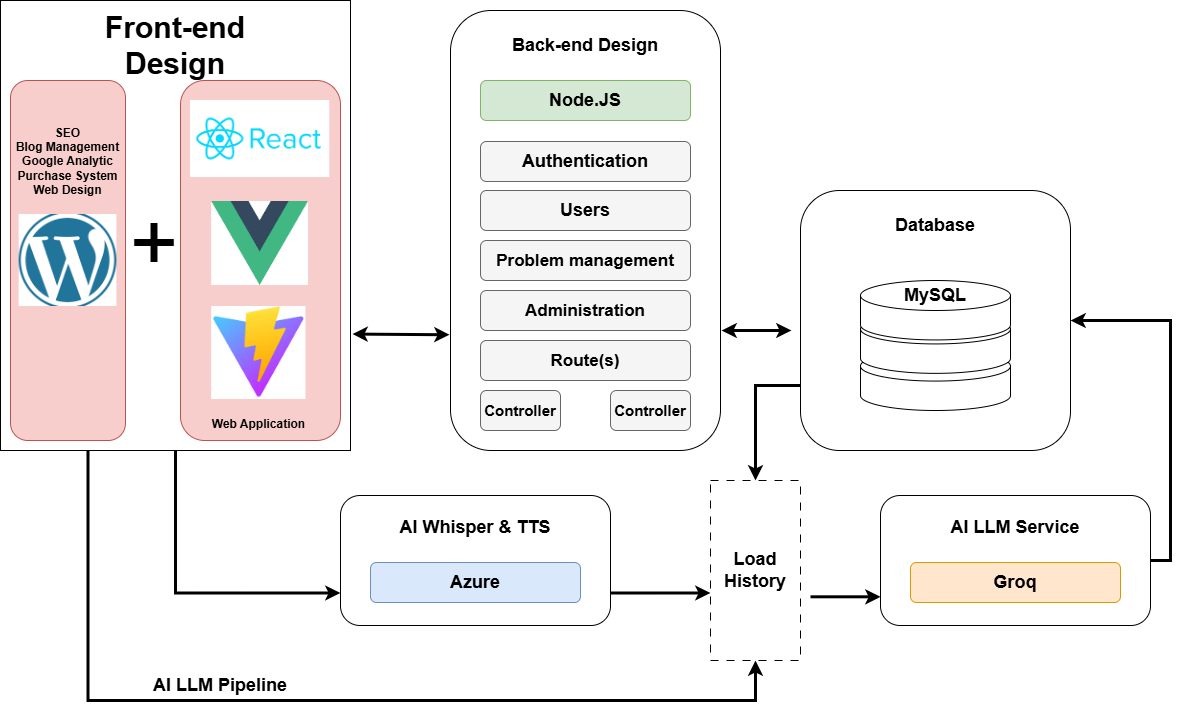

The diagram above was exported from draw.io. Its source (the exported page's mxGraphModel, read from the mxfile embedded in the PNG):
<mxGraphModel dx="1878" dy="2207" grid="1" gridSize="10" guides="1" tooltips="1" connect="1" arrows="1" fold="1" page="1" pageScale="1" pageWidth="850" pageHeight="1100" math="0" shadow="0">
  <root>
    <mxCell id="0" />
    <mxCell id="1" parent="0" />
    <mxCell id="A5G-hwYbSSfVwWgtMubN-70" style="edgeStyle=orthogonalEdgeStyle;rounded=0;orthogonalLoop=1;jettySize=auto;html=1;exitX=0.5;exitY=1;exitDx=0;exitDy=0;entryX=0;entryY=0.75;entryDx=0;entryDy=0;strokeWidth=3;" edge="1" parent="1" source="A5G-hwYbSSfVwWgtMubN-58" target="A5G-hwYbSSfVwWgtMubN-41">
      <mxGeometry relative="1" as="geometry" />
    </mxCell>
    <mxCell id="A5G-hwYbSSfVwWgtMubN-79" style="edgeStyle=orthogonalEdgeStyle;rounded=0;orthogonalLoop=1;jettySize=auto;html=1;exitX=0.25;exitY=1;exitDx=0;exitDy=0;entryX=0.5;entryY=1;entryDx=0;entryDy=0;strokeWidth=3;" edge="1" parent="1" source="A5G-hwYbSSfVwWgtMubN-58" target="A5G-hwYbSSfVwWgtMubN-59">
      <mxGeometry relative="1" as="geometry">
        <Array as="points">
          <mxPoint x="138" y="690" />
          <mxPoint x="805" y="690" />
        </Array>
      </mxGeometry>
    </mxCell>
    <mxCell id="A5G-hwYbSSfVwWgtMubN-58" value="" style="rounded=0;whiteSpace=wrap;html=1;" vertex="1" parent="1">
      <mxGeometry x="50" y="-10" width="350" height="450" as="geometry" />
    </mxCell>
    <mxCell id="A5G-hwYbSSfVwWgtMubN-16" value="" style="rounded=1;whiteSpace=wrap;html=1;movable=0;resizable=0;rotatable=0;deletable=0;editable=0;locked=1;connectable=0;" vertex="1" parent="1">
      <mxGeometry x="500" width="270" height="440" as="geometry" />
    </mxCell>
    <mxCell id="A5G-hwYbSSfVwWgtMubN-19" value="Back-end Design" style="text;html=1;align=center;verticalAlign=middle;whiteSpace=wrap;rounded=0;fontStyle=1;fontSize=18;" vertex="1" parent="1">
      <mxGeometry x="540" y="20" width="190" height="30" as="geometry" />
    </mxCell>
    <mxCell id="A5G-hwYbSSfVwWgtMubN-21" value="" style="rounded=1;whiteSpace=wrap;html=1;fillColor=#d5e8d4;strokeColor=#82b366;" vertex="1" parent="1">
      <mxGeometry x="530" y="70" width="210" height="40" as="geometry" />
    </mxCell>
    <mxCell id="A5G-hwYbSSfVwWgtMubN-22" value="Node.JS" style="text;html=1;align=center;verticalAlign=middle;whiteSpace=wrap;rounded=0;fontStyle=1;fontSize=18;" vertex="1" parent="1">
      <mxGeometry x="540" y="75" width="190" height="30" as="geometry" />
    </mxCell>
    <mxCell id="A5G-hwYbSSfVwWgtMubN-69" style="edgeStyle=orthogonalEdgeStyle;rounded=0;orthogonalLoop=1;jettySize=auto;html=1;exitX=0;exitY=0.75;exitDx=0;exitDy=0;strokeWidth=3;" edge="1" parent="1" source="A5G-hwYbSSfVwWgtMubN-23" target="A5G-hwYbSSfVwWgtMubN-59">
      <mxGeometry relative="1" as="geometry" />
    </mxCell>
    <mxCell id="A5G-hwYbSSfVwWgtMubN-23" value="" style="rounded=1;whiteSpace=wrap;html=1;" vertex="1" parent="1">
      <mxGeometry x="850" y="180" width="270" height="260" as="geometry" />
    </mxCell>
    <mxCell id="A5G-hwYbSSfVwWgtMubN-24" value="Database" style="text;html=1;align=center;verticalAlign=middle;whiteSpace=wrap;rounded=0;fontStyle=1;fontSize=18;" vertex="1" parent="1">
      <mxGeometry x="890" y="200" width="190" height="30" as="geometry" />
    </mxCell>
    <mxCell id="A5G-hwYbSSfVwWgtMubN-31" value="" style="group" vertex="1" connectable="0" parent="1">
      <mxGeometry x="910" y="270" width="170" height="130" as="geometry" />
    </mxCell>
    <mxCell id="A5G-hwYbSSfVwWgtMubN-28" value="" style="shape=cylinder3;whiteSpace=wrap;html=1;boundedLbl=1;backgroundOutline=1;size=15;" vertex="1" parent="A5G-hwYbSSfVwWgtMubN-31">
      <mxGeometry y="70.57142857142857" width="150" height="59.42857142857143" as="geometry" />
    </mxCell>
    <mxCell id="A5G-hwYbSSfVwWgtMubN-29" value="" style="shape=cylinder3;whiteSpace=wrap;html=1;boundedLbl=1;backgroundOutline=1;size=15;" vertex="1" parent="A5G-hwYbSSfVwWgtMubN-31">
      <mxGeometry y="33.42857142857143" width="150" height="59.42857142857143" as="geometry" />
    </mxCell>
    <mxCell id="A5G-hwYbSSfVwWgtMubN-30" value="" style="shape=cylinder3;whiteSpace=wrap;html=1;boundedLbl=1;backgroundOutline=1;size=15;" vertex="1" parent="A5G-hwYbSSfVwWgtMubN-31">
      <mxGeometry width="150" height="59.42857142857143" as="geometry" />
    </mxCell>
    <mxCell id="A5G-hwYbSSfVwWgtMubN-26" value="MySQL" style="text;html=1;align=center;verticalAlign=middle;whiteSpace=wrap;rounded=0;fontStyle=1;fontSize=18;" vertex="1" parent="A5G-hwYbSSfVwWgtMubN-31">
      <mxGeometry x="-20" width="190" height="30" as="geometry" />
    </mxCell>
    <mxCell id="A5G-hwYbSSfVwWgtMubN-76" style="edgeStyle=orthogonalEdgeStyle;rounded=0;orthogonalLoop=1;jettySize=auto;html=1;exitX=1;exitY=0.5;exitDx=0;exitDy=0;entryX=1;entryY=0.5;entryDx=0;entryDy=0;strokeWidth=3;" edge="1" parent="1" source="A5G-hwYbSSfVwWgtMubN-32" target="A5G-hwYbSSfVwWgtMubN-23">
      <mxGeometry relative="1" as="geometry" />
    </mxCell>
    <mxCell id="A5G-hwYbSSfVwWgtMubN-32" value="" style="rounded=1;whiteSpace=wrap;html=1;" vertex="1" parent="1">
      <mxGeometry x="930" y="485" width="270" height="130" as="geometry" />
    </mxCell>
    <mxCell id="A5G-hwYbSSfVwWgtMubN-33" value="AI LLM Service" style="text;html=1;align=center;verticalAlign=middle;whiteSpace=wrap;rounded=0;fontStyle=1;fontSize=18;" vertex="1" parent="1">
      <mxGeometry x="970" y="502" width="190" height="30" as="geometry" />
    </mxCell>
    <mxCell id="A5G-hwYbSSfVwWgtMubN-34" value="" style="rounded=1;whiteSpace=wrap;html=1;fillColor=#ffe6cc;strokeColor=#d79b00;" vertex="1" parent="1">
      <mxGeometry x="960" y="552" width="210" height="40" as="geometry" />
    </mxCell>
    <mxCell id="A5G-hwYbSSfVwWgtMubN-35" value="Groq" style="text;html=1;align=center;verticalAlign=middle;whiteSpace=wrap;rounded=0;fontStyle=1;fontSize=18;" vertex="1" parent="1">
      <mxGeometry x="970" y="557" width="190" height="30" as="geometry" />
    </mxCell>
    <mxCell id="A5G-hwYbSSfVwWgtMubN-41" value="" style="rounded=1;whiteSpace=wrap;html=1;" vertex="1" parent="1">
      <mxGeometry x="390" y="485" width="270" height="130" as="geometry" />
    </mxCell>
    <mxCell id="A5G-hwYbSSfVwWgtMubN-42" value="AI Whisper &amp;amp; TTS" style="text;html=1;align=center;verticalAlign=middle;whiteSpace=wrap;rounded=0;fontStyle=1;fontSize=18;" vertex="1" parent="1">
      <mxGeometry x="430" y="502" width="190" height="30" as="geometry" />
    </mxCell>
    <mxCell id="A5G-hwYbSSfVwWgtMubN-43" value="" style="rounded=1;whiteSpace=wrap;html=1;fillColor=#dae8fc;strokeColor=#6c8ebf;" vertex="1" parent="1">
      <mxGeometry x="420" y="552" width="210" height="40" as="geometry" />
    </mxCell>
    <mxCell id="A5G-hwYbSSfVwWgtMubN-44" value="Azure" style="text;html=1;align=center;verticalAlign=middle;whiteSpace=wrap;rounded=0;fontStyle=1;fontSize=18;" vertex="1" parent="1">
      <mxGeometry x="430" y="557" width="190" height="30" as="geometry" />
    </mxCell>
    <mxCell id="A5G-hwYbSSfVwWgtMubN-10" value="" style="rounded=1;whiteSpace=wrap;html=1;fillColor=#f8cecc;strokeColor=#b85450;" vertex="1" parent="1">
      <mxGeometry x="60" y="70" width="115" height="360" as="geometry" />
    </mxCell>
    <mxCell id="A5G-hwYbSSfVwWgtMubN-2" value="" style="shape=image;verticalLabelPosition=bottom;labelBackgroundColor=default;verticalAlign=top;aspect=fixed;imageAspect=0;image=data:image/png,(base64 omitted: 8104 chars);" vertex="1" parent="1">
      <mxGeometry x="68.63" y="204" width="97.75" height="92" as="geometry" />
    </mxCell>
    <mxCell id="A5G-hwYbSSfVwWgtMubN-9" value="" style="rounded=1;whiteSpace=wrap;html=1;fillColor=#f8cecc;strokeColor=#b85450;" vertex="1" parent="1">
      <mxGeometry x="230" y="70" width="160" height="360" as="geometry" />
    </mxCell>
    <mxCell id="A5G-hwYbSSfVwWgtMubN-4" value="" style="shape=image;verticalLabelPosition=bottom;labelBackgroundColor=default;verticalAlign=top;aspect=fixed;imageAspect=0;image=data:image/jpeg,(base64 omitted: 8388 chars);" vertex="1" parent="1">
      <mxGeometry x="261.19" y="296" width="94.25" height="93" as="geometry" />
    </mxCell>
    <mxCell id="A5G-hwYbSSfVwWgtMubN-5" value="" style="shape=image;verticalLabelPosition=bottom;labelBackgroundColor=default;verticalAlign=top;aspect=fixed;imageAspect=0;image=data:image/png,(base64 omitted: 7516 chars);" vertex="1" parent="1">
      <mxGeometry x="240" y="90" width="139.25" height="77" as="geometry" />
    </mxCell>
    <mxCell id="A5G-hwYbSSfVwWgtMubN-6" value="" style="shape=image;verticalLabelPosition=bottom;labelBackgroundColor=default;verticalAlign=top;aspect=fixed;imageAspect=0;image=data:image/png,(base64 omitted: 3064 chars);" vertex="1" parent="1">
      <mxGeometry x="261.19" y="191" width="96.86" height="84" as="geometry" />
    </mxCell>
    <mxCell id="A5G-hwYbSSfVwWgtMubN-3" value="&lt;span&gt;+&lt;/span&gt;" style="text;html=1;align=center;verticalAlign=middle;whiteSpace=wrap;rounded=0;fontSize=84;fontStyle=0" vertex="1" parent="1">
      <mxGeometry x="184" y="208" width="40" height="50" as="geometry" />
    </mxCell>
    <mxCell id="A5G-hwYbSSfVwWgtMubN-12" value="&lt;b&gt;&lt;font&gt;SEO&lt;br&gt;Blog Management&lt;br&gt;Google Analytic&lt;br&gt;Purchase System&lt;/font&gt;&lt;/b&gt;&lt;div&gt;&lt;b&gt;&lt;font&gt;Web Design&lt;/font&gt;&lt;/b&gt;&lt;/div&gt;" style="text;html=1;align=center;verticalAlign=middle;whiteSpace=wrap;rounded=0;fontSize=12;" vertex="1" parent="1">
      <mxGeometry x="58.88" y="111" width="117.25" height="80" as="geometry" />
    </mxCell>
    <mxCell id="A5G-hwYbSSfVwWgtMubN-13" value="&lt;b&gt;Web Application&lt;/b&gt;" style="text;html=1;align=center;verticalAlign=middle;whiteSpace=wrap;rounded=0;fontSize=12;" vertex="1" parent="1">
      <mxGeometry x="249.69" y="397" width="117.25" height="33" as="geometry" />
    </mxCell>
    <mxCell id="A5G-hwYbSSfVwWgtMubN-14" value="Front-end Design" style="text;html=1;align=center;verticalAlign=middle;whiteSpace=wrap;rounded=0;fontStyle=1;fontSize=30;" vertex="1" parent="1">
      <mxGeometry x="130" width="190" height="70" as="geometry" />
    </mxCell>
    <mxCell id="A5G-hwYbSSfVwWgtMubN-59" value="" style="rounded=0;whiteSpace=wrap;html=1;dashed=1;dashPattern=8 8;" vertex="1" parent="1">
      <mxGeometry x="760" y="470" width="90" height="180" as="geometry" />
    </mxCell>
    <mxCell id="A5G-hwYbSSfVwWgtMubN-67" value="" style="endArrow=classic;startArrow=classic;html=1;rounded=0;exitX=1;exitY=0.75;exitDx=0;exitDy=0;entryX=-0.011;entryY=0.57;entryDx=0;entryDy=0;entryPerimeter=0;strokeWidth=3;" edge="1" parent="1">
      <mxGeometry width="50" height="50" relative="1" as="geometry">
        <mxPoint x="402.0000000000002" y="323.57" as="sourcePoint" />
        <mxPoint x="499.0300000000002" y="324.27000000000027" as="targetPoint" />
      </mxGeometry>
    </mxCell>
    <mxCell id="A5G-hwYbSSfVwWgtMubN-68" value="" style="endArrow=classic;startArrow=classic;html=1;rounded=0;exitX=1;exitY=0.75;exitDx=0;exitDy=0;strokeWidth=3;" edge="1" parent="1">
      <mxGeometry width="50" height="50" relative="1" as="geometry">
        <mxPoint x="771" y="320" as="sourcePoint" />
        <mxPoint x="841" y="320" as="targetPoint" />
      </mxGeometry>
    </mxCell>
    <mxCell id="A5G-hwYbSSfVwWgtMubN-71" style="edgeStyle=orthogonalEdgeStyle;rounded=0;orthogonalLoop=1;jettySize=auto;html=1;exitX=1;exitY=0.75;exitDx=0;exitDy=0;entryX=0;entryY=0.625;entryDx=0;entryDy=0;entryPerimeter=0;strokeWidth=3;" edge="1" parent="1" source="A5G-hwYbSSfVwWgtMubN-41" target="A5G-hwYbSSfVwWgtMubN-59">
      <mxGeometry relative="1" as="geometry" />
    </mxCell>
    <mxCell id="A5G-hwYbSSfVwWgtMubN-74" value="Load&lt;br&gt;History" style="text;html=1;align=center;verticalAlign=middle;whiteSpace=wrap;rounded=0;fontStyle=1;fontSize=18;" vertex="1" parent="1">
      <mxGeometry x="760" y="530" width="90" height="60" as="geometry" />
    </mxCell>
    <mxCell id="A5G-hwYbSSfVwWgtMubN-75" style="edgeStyle=orthogonalEdgeStyle;rounded=0;orthogonalLoop=1;jettySize=auto;html=1;entryX=0;entryY=0.625;entryDx=0;entryDy=0;entryPerimeter=0;strokeWidth=3;" edge="1" parent="1">
      <mxGeometry relative="1" as="geometry">
        <mxPoint x="860" y="586.31" as="sourcePoint" />
        <mxPoint x="930" y="586.31" as="targetPoint" />
      </mxGeometry>
    </mxCell>
    <mxCell id="A5G-hwYbSSfVwWgtMubN-80" value="AI LLM Pipeline" style="text;html=1;align=center;verticalAlign=middle;whiteSpace=wrap;rounded=0;fontStyle=1;fontSize=18;" vertex="1" parent="1">
      <mxGeometry x="175" y="660" width="190" height="30" as="geometry" />
    </mxCell>
    <mxCell id="A5G-hwYbSSfVwWgtMubN-81" value="" style="rounded=1;whiteSpace=wrap;html=1;fillColor=#f5f5f5;strokeColor=#666666;fontColor=#333333;" vertex="1" parent="1">
      <mxGeometry x="530" y="131" width="210" height="40" as="geometry" />
    </mxCell>
    <mxCell id="A5G-hwYbSSfVwWgtMubN-82" value="Authentication" style="text;html=1;align=center;verticalAlign=middle;whiteSpace=wrap;rounded=0;fontStyle=1;fontSize=18;" vertex="1" parent="1">
      <mxGeometry x="540" y="136" width="190" height="30" as="geometry" />
    </mxCell>
    <mxCell id="A5G-hwYbSSfVwWgtMubN-83" value="" style="rounded=1;whiteSpace=wrap;html=1;fillColor=#f5f5f5;strokeColor=#666666;fontColor=#333333;" vertex="1" parent="1">
      <mxGeometry x="530" y="180" width="210" height="40" as="geometry" />
    </mxCell>
    <mxCell id="A5G-hwYbSSfVwWgtMubN-84" value="Users" style="text;html=1;align=center;verticalAlign=middle;whiteSpace=wrap;rounded=0;fontStyle=1;fontSize=18;" vertex="1" parent="1">
      <mxGeometry x="540" y="185" width="190" height="30" as="geometry" />
    </mxCell>
    <mxCell id="A5G-hwYbSSfVwWgtMubN-85" value="" style="rounded=1;whiteSpace=wrap;html=1;fillColor=#f5f5f5;strokeColor=#666666;fontColor=#333333;" vertex="1" parent="1">
      <mxGeometry x="530" y="230" width="210" height="40" as="geometry" />
    </mxCell>
    <mxCell id="A5G-hwYbSSfVwWgtMubN-86" value="&lt;font style=&quot;font-size: 17px;&quot;&gt;Problem management&lt;/font&gt;" style="text;html=1;align=center;verticalAlign=middle;whiteSpace=wrap;rounded=0;fontStyle=1;fontSize=18;" vertex="1" parent="1">
      <mxGeometry x="540" y="235" width="190" height="30" as="geometry" />
    </mxCell>
    <mxCell id="A5G-hwYbSSfVwWgtMubN-87" value="" style="rounded=1;whiteSpace=wrap;html=1;fillColor=#f5f5f5;strokeColor=#666666;fontColor=#333333;" vertex="1" parent="1">
      <mxGeometry x="530" y="280" width="210" height="40" as="geometry" />
    </mxCell>
    <mxCell id="A5G-hwYbSSfVwWgtMubN-88" value="&lt;font style=&quot;font-size: 17px;&quot;&gt;Administration&lt;/font&gt;" style="text;html=1;align=center;verticalAlign=middle;whiteSpace=wrap;rounded=0;fontStyle=1;fontSize=18;" vertex="1" parent="1">
      <mxGeometry x="540" y="285" width="190" height="30" as="geometry" />
    </mxCell>
    <mxCell id="A5G-hwYbSSfVwWgtMubN-89" value="" style="rounded=1;whiteSpace=wrap;html=1;fillColor=#f5f5f5;strokeColor=#666666;fontColor=#333333;" vertex="1" parent="1">
      <mxGeometry x="530" y="330" width="210" height="40" as="geometry" />
    </mxCell>
    <mxCell id="A5G-hwYbSSfVwWgtMubN-90" value="&lt;font style=&quot;font-size: 17px;&quot;&gt;Route(s)&lt;/font&gt;" style="text;html=1;align=center;verticalAlign=middle;whiteSpace=wrap;rounded=0;fontStyle=1;fontSize=18;" vertex="1" parent="1">
      <mxGeometry x="540" y="335" width="190" height="30" as="geometry" />
    </mxCell>
    <mxCell id="A5G-hwYbSSfVwWgtMubN-91" value="" style="rounded=1;whiteSpace=wrap;html=1;fillColor=#f5f5f5;strokeColor=#666666;fontColor=#333333;" vertex="1" parent="1">
      <mxGeometry x="530" y="380" width="80" height="40" as="geometry" />
    </mxCell>
    <mxCell id="A5G-hwYbSSfVwWgtMubN-92" value="&lt;font&gt;Controller&lt;/font&gt;" style="text;html=1;align=center;verticalAlign=middle;whiteSpace=wrap;rounded=0;fontStyle=1;fontSize=15;" vertex="1" parent="1">
      <mxGeometry x="530" y="385" width="80" height="30" as="geometry" />
    </mxCell>
    <mxCell id="A5G-hwYbSSfVwWgtMubN-93" value="" style="rounded=1;whiteSpace=wrap;html=1;fillColor=#f5f5f5;strokeColor=#666666;fontColor=#333333;" vertex="1" parent="1">
      <mxGeometry x="660" y="380" width="80" height="40" as="geometry" />
    </mxCell>
    <mxCell id="A5G-hwYbSSfVwWgtMubN-94" value="&lt;font&gt;Controller&lt;/font&gt;" style="text;html=1;align=center;verticalAlign=middle;whiteSpace=wrap;rounded=0;fontStyle=1;fontSize=15;" vertex="1" parent="1">
      <mxGeometry x="660" y="385" width="80" height="30" as="geometry" />
    </mxCell>
  </root>
</mxGraphModel>